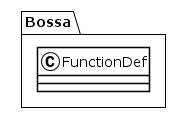

The diagram above was rendered by PlantUML. Its source (embedded in the PNG):
@startuml
!theme plain
package Bossa {
class FunctionDef {
}
}
@enduml